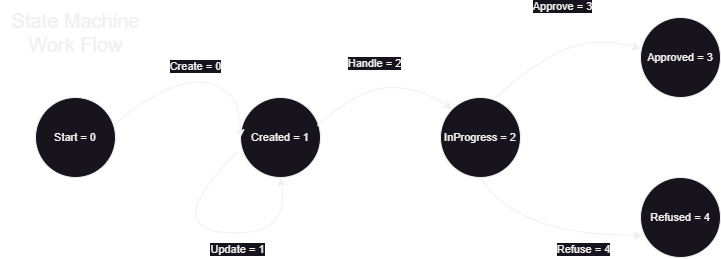

The diagram above was exported from draw.io. Its source (the exported page's mxGraphModel, read from the mxfile embedded in the PNG):
<mxGraphModel dx="1036" dy="606" grid="1" gridSize="10" guides="1" tooltips="1" connect="1" arrows="1" fold="1" page="1" pageScale="1" pageWidth="827" pageHeight="1169" math="0" shadow="0">
  <root>
    <mxCell id="0" />
    <mxCell id="1" parent="0" />
    <mxCell id="jol2FDmcdnvIMzoMuaSf-1" value="&lt;font style=&quot;font-size: 11px;&quot;&gt;Start = 0&lt;/font&gt;" style="ellipse;whiteSpace=wrap;html=1;aspect=fixed;" parent="1" vertex="1">
      <mxGeometry x="75" y="200" width="80" height="80" as="geometry" />
    </mxCell>
    <mxCell id="jol2FDmcdnvIMzoMuaSf-3" value="&lt;font style=&quot;font-size: 11px;&quot;&gt;Created = 1&lt;/font&gt;" style="ellipse;whiteSpace=wrap;html=1;aspect=fixed;" parent="1" vertex="1">
      <mxGeometry x="280" y="200" width="80" height="80" as="geometry" />
    </mxCell>
    <mxCell id="jol2FDmcdnvIMzoMuaSf-4" value="&lt;font style=&quot;font-size: 11px;&quot;&gt;Refused = 4&lt;/font&gt;" style="ellipse;whiteSpace=wrap;html=1;aspect=fixed;" parent="1" vertex="1">
      <mxGeometry x="680" y="280" width="80" height="80" as="geometry" />
    </mxCell>
    <mxCell id="jol2FDmcdnvIMzoMuaSf-5" value="&lt;font style=&quot;font-size: 11px;&quot;&gt;Approved = 3&lt;/font&gt;" style="ellipse;whiteSpace=wrap;html=1;aspect=fixed;" parent="1" vertex="1">
      <mxGeometry x="680" y="120" width="80" height="80" as="geometry" />
    </mxCell>
    <mxCell id="jol2FDmcdnvIMzoMuaSf-7" value="Create = 0" style="curved=1;endArrow=classic;html=1;rounded=0;exitX=0.982;exitY=0.338;exitDx=0;exitDy=0;entryX=0;entryY=0.5;entryDx=0;entryDy=0;exitPerimeter=0;" parent="1" source="jol2FDmcdnvIMzoMuaSf-1" target="jol2FDmcdnvIMzoMuaSf-3" edge="1">
      <mxGeometry x="-0.0042" y="14" width="50" height="50" relative="1" as="geometry">
        <mxPoint x="155" y="340" as="sourcePoint" />
        <mxPoint x="248.5999999999999" y="278.15999999999997" as="targetPoint" />
        <Array as="points">
          <mxPoint x="210" y="180" />
          <mxPoint x="280" y="190" />
        </Array>
        <mxPoint as="offset" />
      </mxGeometry>
    </mxCell>
    <mxCell id="jol2FDmcdnvIMzoMuaSf-9" value="Update = 1" style="curved=1;endArrow=classic;html=1;rounded=0;entryX=0.5;entryY=1;entryDx=0;entryDy=0;exitX=-0.03;exitY=0.677;exitDx=0;exitDy=0;exitPerimeter=0;" parent="1" source="jol2FDmcdnvIMzoMuaSf-3" target="jol2FDmcdnvIMzoMuaSf-3" edge="1">
      <mxGeometry x="0.2507" y="-16" width="50" height="50" relative="1" as="geometry">
        <mxPoint x="375" y="278" as="sourcePoint" />
        <mxPoint x="455" y="360" as="targetPoint" />
        <Array as="points">
          <mxPoint x="200" y="330" />
          <mxPoint x="330" y="340" />
        </Array>
        <mxPoint as="offset" />
      </mxGeometry>
    </mxCell>
    <mxCell id="jol2FDmcdnvIMzoMuaSf-10" value="Approve = 3" style="curved=1;endArrow=classic;html=1;rounded=0;entryX=0;entryY=0.387;entryDx=0;entryDy=0;entryPerimeter=0;exitX=0.67;exitY=0.017;exitDx=0;exitDy=0;exitPerimeter=0;" parent="1" source="GRHp6hpzZeubjoPXCtu7-1" target="jol2FDmcdnvIMzoMuaSf-5" edge="1">
      <mxGeometry x="0.1904" y="42" width="50" height="50" relative="1" as="geometry">
        <mxPoint x="490" y="140" as="sourcePoint" />
        <mxPoint x="575" y="160" as="targetPoint" />
        <Array as="points">
          <mxPoint x="580" y="160" />
          <mxPoint x="640" y="140" />
        </Array>
        <mxPoint as="offset" />
      </mxGeometry>
    </mxCell>
    <mxCell id="jol2FDmcdnvIMzoMuaSf-11" value="Refuse = 4" style="curved=1;endArrow=classic;html=1;rounded=0;entryX=0.018;entryY=0.722;entryDx=0;entryDy=0;entryPerimeter=0;exitX=0.5;exitY=1;exitDx=0;exitDy=0;" parent="1" source="GRHp6hpzZeubjoPXCtu7-1" target="jol2FDmcdnvIMzoMuaSf-4" edge="1">
      <mxGeometry x="0.4014" y="-14" width="50" height="50" relative="1" as="geometry">
        <mxPoint x="510" y="350" as="sourcePoint" />
        <mxPoint x="613" y="338" as="targetPoint" />
        <Array as="points">
          <mxPoint x="555" y="338" />
        </Array>
        <mxPoint as="offset" />
      </mxGeometry>
    </mxCell>
    <mxCell id="0iyi35q2MamPciQ9-LpV-2" value="&lt;font style=&quot;font-size: 20px;&quot;&gt;State Machine&lt;br&gt;Work Flow&lt;/font&gt;" style="text;html=1;align=center;verticalAlign=middle;resizable=0;points=[];autosize=1;strokeColor=none;fillColor=none;" parent="1" vertex="1">
      <mxGeometry x="40" y="105" width="150" height="60" as="geometry" />
    </mxCell>
    <mxCell id="GRHp6hpzZeubjoPXCtu7-1" value="&lt;font style=&quot;font-size: 11px;&quot;&gt;InProgress = 2&lt;/font&gt;" style="ellipse;whiteSpace=wrap;html=1;aspect=fixed;" vertex="1" parent="1">
      <mxGeometry x="480" y="200" width="80" height="80" as="geometry" />
    </mxCell>
    <mxCell id="GRHp6hpzZeubjoPXCtu7-3" value="" style="curved=1;endArrow=classic;html=1;rounded=0;entryX=0;entryY=0;entryDx=0;entryDy=0;exitX=0.96;exitY=0.348;exitDx=0;exitDy=0;exitPerimeter=0;" edge="1" parent="1" source="jol2FDmcdnvIMzoMuaSf-3" target="GRHp6hpzZeubjoPXCtu7-1">
      <mxGeometry width="50" height="50" relative="1" as="geometry">
        <mxPoint x="370" y="215" as="sourcePoint" />
        <mxPoint x="420" y="165" as="targetPoint" />
        <Array as="points">
          <mxPoint x="400" y="190" />
          <mxPoint x="460" y="190" />
        </Array>
      </mxGeometry>
    </mxCell>
    <mxCell id="GRHp6hpzZeubjoPXCtu7-4" value="Handle = 2" style="edgeLabel;html=1;align=center;verticalAlign=middle;resizable=0;points=[];" vertex="1" connectable="0" parent="GRHp6hpzZeubjoPXCtu7-3">
      <mxGeometry x="-0.0373" y="-3" relative="1" as="geometry">
        <mxPoint x="-4" y="-28" as="offset" />
      </mxGeometry>
    </mxCell>
  </root>
</mxGraphModel>